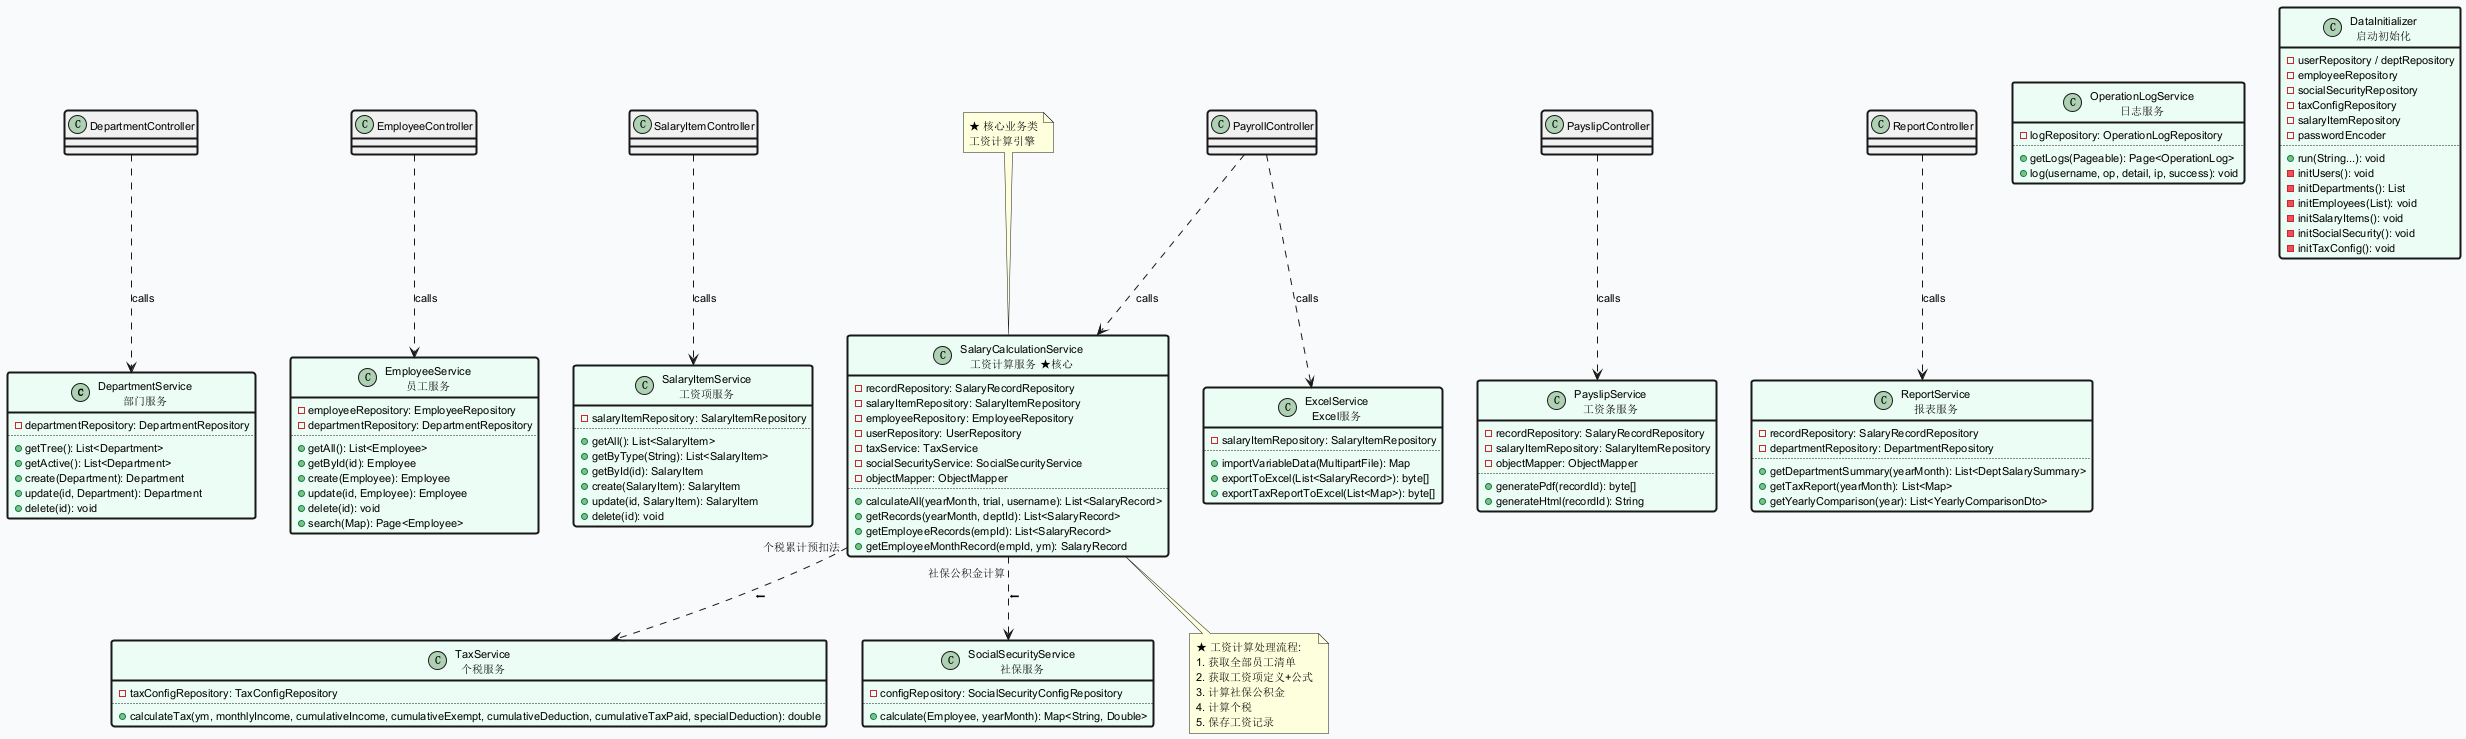

The diagram above was rendered by PlantUML. Its source (embedded in the PNG):
@startuml service_layer
skinparam backgroundColor #F9FAFB
skinparam defaultFontSize 11
skinparam class {
  BorderThickness 2
  FontSize 11
}

' === Service Classes ===

class DepartmentService as "DepartmentService\n部门服务" #ECFDF5 {
  - departmentRepository: DepartmentRepository
  ..
  + getTree(): List<Department>
  + getActive(): List<Department>
  + create(Department): Department
  + update(id, Department): Department
  + delete(id): void
}

class EmployeeService as "EmployeeService\n员工服务" #ECFDF5 {
  - employeeRepository: EmployeeRepository
  - departmentRepository: DepartmentRepository
  ..
  + getAll(): List<Employee>
  + getById(id): Employee
  + create(Employee): Employee
  + update(id, Employee): Employee
  + delete(id): void
  + search(Map): Page<Employee>
}

class SalaryItemService as "SalaryItemService\n工资项服务" #ECFDF5 {
  - salaryItemRepository: SalaryItemRepository
  ..
  + getAll(): List<SalaryItem>
  + getByType(String): List<SalaryItem>
  + getById(id): SalaryItem
  + create(SalaryItem): SalaryItem
  + update(id, SalaryItem): SalaryItem
  + delete(id): void
}

class SalaryCalculationService as "SalaryCalculationService\n工资计算服务 ★核心" #ECFDF5 {
  - recordRepository: SalaryRecordRepository
  - salaryItemRepository: SalaryItemRepository
  - employeeRepository: EmployeeRepository
  - userRepository: UserRepository
  - taxService: TaxService
  - socialSecurityService: SocialSecurityService
  - objectMapper: ObjectMapper
  ..
  + calculateAll(yearMonth, trial, username): List<SalaryRecord>
  + getRecords(yearMonth, deptId): List<SalaryRecord>
  + getEmployeeRecords(empId): List<SalaryRecord>
  + getEmployeeMonthRecord(empId, ym): SalaryRecord
}

class TaxService as "TaxService\n个税服务" #ECFDF5 {
  - taxConfigRepository: TaxConfigRepository
  ..
  + calculateTax(ym, monthlyIncome, cumulativeIncome, cumulativeExempt, cumulativeDeduction, cumulativeTaxPaid, specialDeduction): double
}

class SocialSecurityService as "SocialSecurityService\n社保服务" #ECFDF5 {
  - configRepository: SocialSecurityConfigRepository
  ..
  + calculate(Employee, yearMonth): Map<String, Double>
}

class ExcelService as "ExcelService\nExcel服务" #ECFDF5 {
  - salaryItemRepository: SalaryItemRepository
  ..
  + importVariableData(MultipartFile): Map
  + exportToExcel(List<SalaryRecord>): byte[]
  + exportTaxReportToExcel(List<Map>): byte[]
}

class PayslipService as "PayslipService\n工资条服务" #ECFDF5 {
  - recordRepository: SalaryRecordRepository
  - salaryItemRepository: SalaryItemRepository
  - objectMapper: ObjectMapper
  ..
  + generatePdf(recordId): byte[]
  + generateHtml(recordId): String
}

class ReportService as "ReportService\n报表服务" #ECFDF5 {
  - recordRepository: SalaryRecordRepository
  - departmentRepository: DepartmentRepository
  ..
  + getDepartmentSummary(yearMonth): List<DeptSalarySummary>
  + getTaxReport(yearMonth): List<Map>
  + getYearlyComparison(year): List<YearlyComparisonDto>
}

class OperationLogService as "OperationLogService\n日志服务" #ECFDF5 {
  - logRepository: OperationLogRepository
  ..
  + getLogs(Pageable): Page<OperationLog>
  + log(username, op, detail, ip, success): void
}

class DataInitializer as "DataInitializer\n启动初始化" #ECFDF5 {
  - userRepository / deptRepository
  - employeeRepository
  - socialSecurityRepository
  - taxConfigRepository
  - salaryItemRepository
  - passwordEncoder
  ..
  + run(String...): void
  - initUsers(): void
  - initDepartments(): List
  - initEmployees(List): void
  - initSalaryItems(): void
  - initSocialSecurity(): void
  - initTaxConfig(): void
}

' === Dependency Relationships ===
note top of SalaryCalculationService : ★ 核心业务类\n工资计算引擎

' Controller calls
DepartmentController ..> DepartmentService : calls
EmployeeController ..> EmployeeService : calls
SalaryItemController ..> SalaryItemService : calls
PayrollController ..> SalaryCalculationService : calls
PayrollController ..> ExcelService : calls
PayslipController ..> PayslipService : calls
ReportController ..> ReportService : calls

' Service → Service dependencies
SalaryCalculationService ..> TaxService : "个税累计预扣法" ⬅
SalaryCalculationService ..> SocialSecurityService : "社保公积金计算" ⬅

note bottom of SalaryCalculationService
  ★ 工资计算处理流程:
  1. 获取全部员工清单
  2. 获取工资项定义+公式
  3. 计算社保公积金
  4. 计算个税
  5. 保存工资记录
end note

@enduml